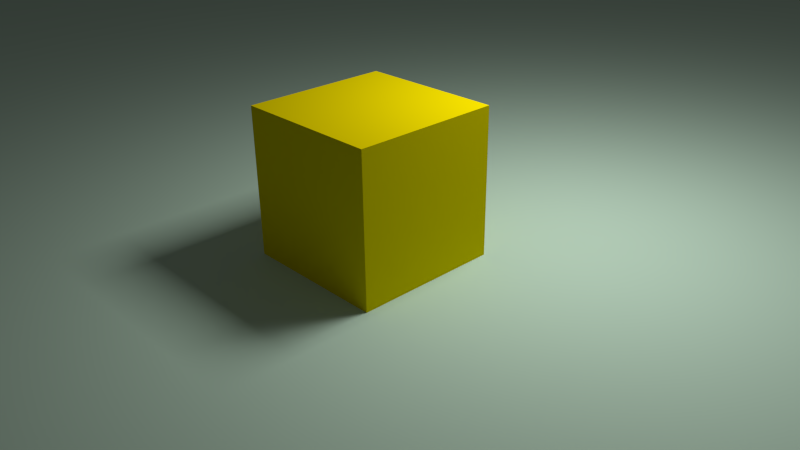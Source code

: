 # Source: Aula_2_-_Cycles.blend  (saved by Blender 2.69.0; exported with 4.5.12 LTS)
import bpy
from mathutils import Matrix  # noqa: F401  (used for matrix-valued properties, if any)

bpy.ops.wm.read_factory_settings(use_empty=True)
scene = bpy.context.scene
scene.name = 'Scene'

# ---- collections
col_collection_1 = bpy.data.collections.new('Collection 1'); scene.collection.children.link(col_collection_1)

# ---- materials (node trees are filled in below, after node groups)
mat_material_002 = bpy.data.materials.new('Material.002')
mat_material_002.alpha_threshold = 0.0
mat_material_002.roughness = 0.5
mat_material_002.line_color = (0.0, 0.0, 0.0, 1.0)
mat_material_001 = bpy.data.materials.new('Material.001')
mat_material_001.alpha_threshold = 0.0
mat_material_001.diffuse_color = (0.5962, 0.8, 0.64, 1.0)
mat_material_001.roughness = 0.5
mat_material_001.line_color = (0.0, 0.0, 0.0, 1.0)
mat_material = bpy.data.materials.new('Material')
mat_material.alpha_threshold = 0.0
mat_material.diffuse_color = (0.8, 0.6526, 0.0, 1.0)
mat_material.roughness = 0.5
mat_material.specular_intensity = 1.0
mat_material.line_color = (0.0, 0.0, 0.0, 1.0)

# ---- material node trees
mat_material_002.use_nodes = True; mat_material_002.node_tree.nodes.clear()
_N = mat_material_002.node_tree.nodes; _L = mat_material_002.node_tree.links
n0 = _N.new('ShaderNodeOutputMaterial'); n0.name = 'Material Output'; n0.location = (300, 300)
n1 = _N.new('ShaderNodeEmission'); n1.name = 'Emission'; n1.location = (110, 300)
n1.inputs[0].default_value = (0.8, 0.8, 0.8, 1.0)
n1.inputs[1].default_value = 25.0
_L.new(n1.outputs[0], n0.inputs[0])
n0.is_active_output = True
mat_material_001.use_nodes = True; mat_material_001.node_tree.nodes.clear()
_N = mat_material_001.node_tree.nodes; _L = mat_material_001.node_tree.links
n0 = _N.new('ShaderNodeOutputMaterial'); n0.name = 'Material Output'; n0.location = (300, 300)
n1 = _N.new('ShaderNodeBsdfDiffuse'); n1.name = 'Diffuse BSDF'; n1.location = (10, 300)
n1.inputs[0].default_value = (0.5962, 0.8, 0.64, 1.0)
_L.new(n1.outputs[0], n0.inputs[0])
n0.is_active_output = True
mat_material.use_nodes = True; mat_material.node_tree.nodes.clear()
_N = mat_material.node_tree.nodes; _L = mat_material.node_tree.links
n0 = _N.new('ShaderNodeOutputMaterial'); n0.name = 'Material Output'; n0.location = (300, 300)
n1 = _N.new('ShaderNodeBsdfDiffuse'); n1.name = 'Diffuse BSDF'; n1.location = (10, 300)
n1.inputs[0].default_value = (0.8, 0.6526, 0.0, 1.0)
_L.new(n1.outputs[0], n0.inputs[0])
n0.is_active_output = True

# ---- world
world_world = bpy.data.worlds.new('World'); scene.world = world_world
world_world.color = (0.05088, 0.05088, 0.05088)
world_world.use_sun_shadow = False
world_world.sun_shadow_jitter_overblur = 0.0
world_world.cycles.sampling_method = 'MANUAL'
world_world.cycles.sample_map_resolution = 256

# ---- cameras
cam_camera = bpy.data.cameras.new('Camera')
cam_camera.clip_end = 100.0
cam_camera.lens = 35.0
cam_camera.sensor_width = 32.0
cam_camera.sensor_height = 18.0
cam_camera.ortho_scale = 7.314
cam_camera.dof.focus_distance = 0.0

# ---- meshes
me_plane_001 = bpy.data.meshes.new('Plane.001')
me_plane_001.from_pydata([(1.0, -1.0, 0.0), (-1.0, -1.0, 0.0), (1.0, 1.0, 0.0), (-1.0, 1.0, 0.0)], [], [(1, 0, 2, 3)])
me_plane_001.materials.append(mat_material_002)
me_plane_001.use_remesh_preserve_volume = False
me_plane_001.use_remesh_preserve_attributes = False
me_plane_001.use_mirror_vertex_groups = False
me_plane_001.update()
me_plane = bpy.data.meshes.new('Plane')
me_plane.from_pydata([(1.0, -1.0, 0.0), (-1.0, -1.0, 0.0), (1.0, 1.0, 0.0), (-1.0, 1.0, 0.0)], [], [(1, 0, 2, 3)])
me_plane.materials.append(mat_material_001)
me_plane.use_remesh_preserve_volume = False
me_plane.use_remesh_preserve_attributes = False
me_plane.use_mirror_vertex_groups = False
me_plane.update()
me_cube = bpy.data.meshes.new('Cube')
me_cube.from_pydata([(1.0, 1.0, -1.0), (1.0, -1.0, -1.0), (-1.0, -1.0, -1.0), (-1.0, 1.0, -1.0), (1.0, 1.0, 1.0), (1.0, -1.0, 1.0), (-1.0, -1.0, 1.0), (-1.0, 1.0, 1.0)], [], [(0, 1, 2, 3), (4, 7, 6, 5), (0, 4, 5, 1), (1, 5, 6, 2), (2, 6, 7, 3), (4, 0, 3, 7)])
me_cube.materials.append(mat_material)
me_cube.use_remesh_preserve_volume = False
me_cube.use_remesh_preserve_attributes = False
me_cube.use_mirror_vertex_groups = False
me_cube.update()

# ---- objects
ob_plane_001 = bpy.data.objects.new('Plane.001', me_plane_001)
ob_plane = bpy.data.objects.new('Plane', me_plane)
ob_cube = bpy.data.objects.new('Cube', me_cube)
ob_camera = bpy.data.objects.new('Camera', cam_camera)

# ---- transforms, parenting, visibility, modifiers, constraints
ob_plane_001.location = (1.701, 2.206, 6.074)
ob_plane_001.lineart.crease_threshold = 0.0
ob_plane.location = (0.0, 0.0, 0.0)
ob_plane.scale = (25.0, 25.0, 25.0)
ob_plane.lineart.crease_threshold = 0.0
ob_cube.location = (0.0, 0.0, 1.0)
ob_cube.lock_rotations_4d = False
ob_cube.empty_display_type = 'ARROWS'
ob_cube.lineart.crease_threshold = 0.0
ob_camera.location = (7.481, -6.508, 5.344)
ob_camera.rotation_euler = (1.109, 0.01082, 0.8149)
ob_camera.lock_rotations_4d = False
ob_camera.empty_display_type = 'ARROWS'
ob_camera.color = (0.0, 0.0, 0.0, 0.0)
ob_camera.display_type = 'WIRE'
ob_camera.lineart.crease_threshold = 0.0

# ---- collection membership
col_collection_1.objects.link(ob_plane_001)
col_collection_1.objects.link(ob_plane)
col_collection_1.objects.link(ob_cube)
col_collection_1.objects.link(ob_camera)

# ---- scene / render settings (as saved in the file)
scene.camera = ob_camera
scene.frame_start = 1; scene.frame_end = 250; scene.frame_set(1)
scene.render.engine = 'CYCLES'
scene.render.image_settings.compression = 90
scene.render.resolution_percentage = 50
scene.render.dither_intensity = 0.0
scene.cycles.use_denoising = False
scene.cycles.samples = 150
scene.cycles.sampling_pattern = 'TABULATED_SOBOL'
scene.cycles.light_sampling_threshold = 0.0
scene.cycles.use_adaptive_sampling = False
scene.cycles.use_light_tree = False
scene.cycles.blur_glossy = 0.0
scene.cycles.volume_bounces = 1
scene.cycles.pixel_filter_type = 'GAUSSIAN'
scene.cycles.sample_clamp_indirect = 0.0
scene.view_settings.view_transform = 'Standard'
bpy.context.view_layer.update()
